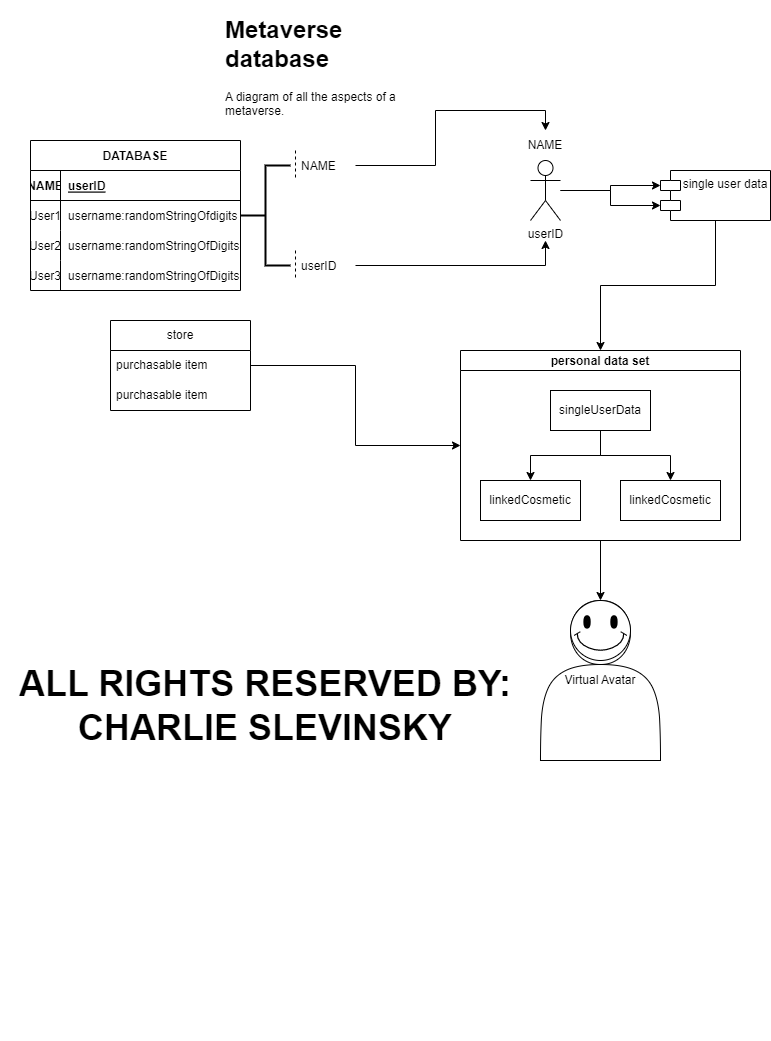

The diagram above was exported from draw.io. Its source (the exported page's mxGraphModel, read from the mxfile embedded in the PNG):
<mxGraphModel dx="868" dy="474" grid="1" gridSize="10" guides="1" tooltips="1" connect="1" arrows="1" fold="1" page="1" pageScale="1" pageWidth="850" pageHeight="1100" math="0" shadow="0">
  <root>
    <mxCell id="0" />
    <mxCell id="1" parent="0" />
    <mxCell id="Cr-AYunYqY7YaYahMz6G-3" value="DATABASE" style="shape=table;startSize=30;container=1;collapsible=1;childLayout=tableLayout;fixedRows=1;rowLines=0;fontStyle=1;align=center;resizeLast=1;" vertex="1" parent="1">
      <mxGeometry x="100" y="150" width="210" height="150" as="geometry" />
    </mxCell>
    <mxCell id="Cr-AYunYqY7YaYahMz6G-4" value="" style="shape=tableRow;horizontal=0;startSize=0;swimlaneHead=0;swimlaneBody=0;fillColor=none;collapsible=0;dropTarget=0;points=[[0,0.5],[1,0.5]];portConstraint=eastwest;top=0;left=0;right=0;bottom=1;" vertex="1" parent="Cr-AYunYqY7YaYahMz6G-3">
      <mxGeometry y="30" width="210" height="30" as="geometry" />
    </mxCell>
    <mxCell id="Cr-AYunYqY7YaYahMz6G-5" value="NAME" style="shape=partialRectangle;connectable=0;fillColor=none;top=0;left=0;bottom=0;right=0;fontStyle=1;overflow=hidden;" vertex="1" parent="Cr-AYunYqY7YaYahMz6G-4">
      <mxGeometry width="30" height="30" as="geometry">
        <mxRectangle width="30" height="30" as="alternateBounds" />
      </mxGeometry>
    </mxCell>
    <mxCell id="Cr-AYunYqY7YaYahMz6G-6" value="userID" style="shape=partialRectangle;connectable=0;fillColor=none;top=0;left=0;bottom=0;right=0;align=left;spacingLeft=6;fontStyle=5;overflow=hidden;" vertex="1" parent="Cr-AYunYqY7YaYahMz6G-4">
      <mxGeometry x="30" width="180" height="30" as="geometry">
        <mxRectangle width="180" height="30" as="alternateBounds" />
      </mxGeometry>
    </mxCell>
    <mxCell id="Cr-AYunYqY7YaYahMz6G-7" value="" style="shape=tableRow;horizontal=0;startSize=0;swimlaneHead=0;swimlaneBody=0;fillColor=none;collapsible=0;dropTarget=0;points=[[0,0.5],[1,0.5]];portConstraint=eastwest;top=0;left=0;right=0;bottom=0;" vertex="1" parent="Cr-AYunYqY7YaYahMz6G-3">
      <mxGeometry y="60" width="210" height="30" as="geometry" />
    </mxCell>
    <mxCell id="Cr-AYunYqY7YaYahMz6G-8" value="User1" style="shape=partialRectangle;connectable=0;fillColor=none;top=0;left=0;bottom=0;right=0;editable=1;overflow=hidden;" vertex="1" parent="Cr-AYunYqY7YaYahMz6G-7">
      <mxGeometry width="30" height="30" as="geometry">
        <mxRectangle width="30" height="30" as="alternateBounds" />
      </mxGeometry>
    </mxCell>
    <mxCell id="Cr-AYunYqY7YaYahMz6G-9" value="username:randomStringOfdigits" style="shape=partialRectangle;connectable=0;fillColor=none;top=0;left=0;bottom=0;right=0;align=left;spacingLeft=6;overflow=hidden;" vertex="1" parent="Cr-AYunYqY7YaYahMz6G-7">
      <mxGeometry x="30" width="180" height="30" as="geometry">
        <mxRectangle width="180" height="30" as="alternateBounds" />
      </mxGeometry>
    </mxCell>
    <mxCell id="Cr-AYunYqY7YaYahMz6G-10" value="" style="shape=tableRow;horizontal=0;startSize=0;swimlaneHead=0;swimlaneBody=0;fillColor=none;collapsible=0;dropTarget=0;points=[[0,0.5],[1,0.5]];portConstraint=eastwest;top=0;left=0;right=0;bottom=0;" vertex="1" parent="Cr-AYunYqY7YaYahMz6G-3">
      <mxGeometry y="90" width="210" height="30" as="geometry" />
    </mxCell>
    <mxCell id="Cr-AYunYqY7YaYahMz6G-11" value="User2" style="shape=partialRectangle;connectable=0;fillColor=none;top=0;left=0;bottom=0;right=0;editable=1;overflow=hidden;" vertex="1" parent="Cr-AYunYqY7YaYahMz6G-10">
      <mxGeometry width="30" height="30" as="geometry">
        <mxRectangle width="30" height="30" as="alternateBounds" />
      </mxGeometry>
    </mxCell>
    <mxCell id="Cr-AYunYqY7YaYahMz6G-12" value="username:randomStringOfDigits" style="shape=partialRectangle;connectable=0;fillColor=none;top=0;left=0;bottom=0;right=0;align=left;spacingLeft=6;overflow=hidden;" vertex="1" parent="Cr-AYunYqY7YaYahMz6G-10">
      <mxGeometry x="30" width="180" height="30" as="geometry">
        <mxRectangle width="180" height="30" as="alternateBounds" />
      </mxGeometry>
    </mxCell>
    <mxCell id="Cr-AYunYqY7YaYahMz6G-13" value="" style="shape=tableRow;horizontal=0;startSize=0;swimlaneHead=0;swimlaneBody=0;fillColor=none;collapsible=0;dropTarget=0;points=[[0,0.5],[1,0.5]];portConstraint=eastwest;top=0;left=0;right=0;bottom=0;" vertex="1" parent="Cr-AYunYqY7YaYahMz6G-3">
      <mxGeometry y="120" width="210" height="30" as="geometry" />
    </mxCell>
    <mxCell id="Cr-AYunYqY7YaYahMz6G-14" value="User3" style="shape=partialRectangle;connectable=0;fillColor=none;top=0;left=0;bottom=0;right=0;editable=1;overflow=hidden;" vertex="1" parent="Cr-AYunYqY7YaYahMz6G-13">
      <mxGeometry width="30" height="30" as="geometry">
        <mxRectangle width="30" height="30" as="alternateBounds" />
      </mxGeometry>
    </mxCell>
    <mxCell id="Cr-AYunYqY7YaYahMz6G-15" value="username:randomStringOfDigits" style="shape=partialRectangle;connectable=0;fillColor=none;top=0;left=0;bottom=0;right=0;align=left;spacingLeft=6;overflow=hidden;" vertex="1" parent="Cr-AYunYqY7YaYahMz6G-13">
      <mxGeometry x="30" width="180" height="30" as="geometry">
        <mxRectangle width="180" height="30" as="alternateBounds" />
      </mxGeometry>
    </mxCell>
    <mxCell id="Cr-AYunYqY7YaYahMz6G-22" value="" style="strokeWidth=2;html=1;shape=mxgraph.flowchart.annotation_2;align=left;labelPosition=right;pointerEvents=1;" vertex="1" parent="1">
      <mxGeometry x="310" y="175" width="50" height="100" as="geometry" />
    </mxCell>
    <mxCell id="Cr-AYunYqY7YaYahMz6G-40" style="edgeStyle=orthogonalEdgeStyle;rounded=0;orthogonalLoop=1;jettySize=auto;html=1;" edge="1" parent="1" source="Cr-AYunYqY7YaYahMz6G-27">
      <mxGeometry relative="1" as="geometry">
        <mxPoint x="615" y="250" as="targetPoint" />
      </mxGeometry>
    </mxCell>
    <mxCell id="Cr-AYunYqY7YaYahMz6G-27" value="userID" style="shape=partialRectangle;fillColor=none;align=left;verticalAlign=middle;strokeColor=none;spacingLeft=34;rotatable=0;points=[[0,0.5],[1,0.5]];portConstraint=eastwest;dropTarget=0;" vertex="1" parent="1">
      <mxGeometry x="335" y="260" width="90" height="30" as="geometry" />
    </mxCell>
    <mxCell id="Cr-AYunYqY7YaYahMz6G-28" value="" style="shape=partialRectangle;top=0;left=0;bottom=0;fillColor=none;stokeWidth=1;dashed=1;align=left;verticalAlign=middle;spacingLeft=4;spacingRight=4;overflow=hidden;rotatable=0;points=[];portConstraint=eastwest;part=1;" vertex="1" connectable="0" parent="Cr-AYunYqY7YaYahMz6G-27">
      <mxGeometry width="30" height="30" as="geometry" />
    </mxCell>
    <mxCell id="Cr-AYunYqY7YaYahMz6G-42" style="edgeStyle=orthogonalEdgeStyle;rounded=0;orthogonalLoop=1;jettySize=auto;html=1;entryX=0.5;entryY=0;entryDx=0;entryDy=0;" edge="1" parent="1" source="Cr-AYunYqY7YaYahMz6G-29" target="Cr-AYunYqY7YaYahMz6G-41">
      <mxGeometry relative="1" as="geometry" />
    </mxCell>
    <mxCell id="Cr-AYunYqY7YaYahMz6G-29" value="NAME" style="shape=partialRectangle;fillColor=none;align=left;verticalAlign=middle;strokeColor=none;spacingLeft=34;rotatable=0;points=[[0,0.5],[1,0.5]];portConstraint=eastwest;dropTarget=0;" vertex="1" parent="1">
      <mxGeometry x="335" y="160" width="90" height="30" as="geometry" />
    </mxCell>
    <mxCell id="Cr-AYunYqY7YaYahMz6G-30" value="" style="shape=partialRectangle;top=0;left=0;bottom=0;fillColor=none;stokeWidth=1;dashed=1;align=left;verticalAlign=middle;spacingLeft=4;spacingRight=4;overflow=hidden;rotatable=0;points=[];portConstraint=eastwest;part=1;" vertex="1" connectable="0" parent="Cr-AYunYqY7YaYahMz6G-29">
      <mxGeometry width="30" height="30" as="geometry" />
    </mxCell>
    <mxCell id="Cr-AYunYqY7YaYahMz6G-44" style="edgeStyle=orthogonalEdgeStyle;rounded=0;orthogonalLoop=1;jettySize=auto;html=1;entryX=0;entryY=0;entryDx=0;entryDy=15;entryPerimeter=0;" edge="1" parent="1" source="Cr-AYunYqY7YaYahMz6G-34" target="Cr-AYunYqY7YaYahMz6G-43">
      <mxGeometry relative="1" as="geometry" />
    </mxCell>
    <mxCell id="Cr-AYunYqY7YaYahMz6G-45" style="edgeStyle=orthogonalEdgeStyle;rounded=0;orthogonalLoop=1;jettySize=auto;html=1;entryX=0;entryY=0;entryDx=0;entryDy=35;entryPerimeter=0;" edge="1" parent="1" source="Cr-AYunYqY7YaYahMz6G-34" target="Cr-AYunYqY7YaYahMz6G-43">
      <mxGeometry relative="1" as="geometry" />
    </mxCell>
    <mxCell id="Cr-AYunYqY7YaYahMz6G-34" value="userID" style="shape=umlActor;verticalLabelPosition=bottom;verticalAlign=top;html=1;outlineConnect=0;" vertex="1" parent="1">
      <mxGeometry x="600" y="170" width="30" height="60" as="geometry" />
    </mxCell>
    <mxCell id="Cr-AYunYqY7YaYahMz6G-41" value="NAME" style="text;html=1;strokeColor=none;fillColor=none;align=center;verticalAlign=middle;whiteSpace=wrap;rounded=0;" vertex="1" parent="1">
      <mxGeometry x="585" y="140" width="60" height="30" as="geometry" />
    </mxCell>
    <mxCell id="Cr-AYunYqY7YaYahMz6G-53" style="edgeStyle=orthogonalEdgeStyle;rounded=0;orthogonalLoop=1;jettySize=auto;html=1;entryX=0.5;entryY=0;entryDx=0;entryDy=0;" edge="1" parent="1" source="Cr-AYunYqY7YaYahMz6G-43" target="Cr-AYunYqY7YaYahMz6G-47">
      <mxGeometry relative="1" as="geometry" />
    </mxCell>
    <mxCell id="Cr-AYunYqY7YaYahMz6G-43" value="single user data" style="shape=module;align=left;spacingLeft=20;align=center;verticalAlign=top;" vertex="1" parent="1">
      <mxGeometry x="730" y="180" width="110" height="50" as="geometry" />
    </mxCell>
    <mxCell id="Cr-AYunYqY7YaYahMz6G-94" style="edgeStyle=orthogonalEdgeStyle;rounded=0;orthogonalLoop=1;jettySize=auto;html=1;" edge="1" parent="1" source="Cr-AYunYqY7YaYahMz6G-47" target="Cr-AYunYqY7YaYahMz6G-93">
      <mxGeometry relative="1" as="geometry" />
    </mxCell>
    <mxCell id="Cr-AYunYqY7YaYahMz6G-47" value="personal data set" style="swimlane;startSize=20;horizontal=1;childLayout=treeLayout;horizontalTree=0;resizable=1;containerType=tree;movable=1;rotatable=1;deletable=1;editable=1;connectable=1;" vertex="1" parent="1">
      <mxGeometry x="530" y="360" width="280" height="190" as="geometry" />
    </mxCell>
    <mxCell id="Cr-AYunYqY7YaYahMz6G-48" value="singleUserData" style="whiteSpace=wrap;html=1;" vertex="1" parent="Cr-AYunYqY7YaYahMz6G-47">
      <mxGeometry x="90" y="40" width="100" height="40" as="geometry" />
    </mxCell>
    <mxCell id="Cr-AYunYqY7YaYahMz6G-49" value="linkedCosmetic" style="whiteSpace=wrap;html=1;" vertex="1" parent="Cr-AYunYqY7YaYahMz6G-47">
      <mxGeometry x="20" y="130" width="100" height="40" as="geometry" />
    </mxCell>
    <mxCell id="Cr-AYunYqY7YaYahMz6G-50" value="" style="edgeStyle=elbowEdgeStyle;elbow=vertical;html=1;rounded=0;" edge="1" parent="Cr-AYunYqY7YaYahMz6G-47" source="Cr-AYunYqY7YaYahMz6G-48" target="Cr-AYunYqY7YaYahMz6G-49">
      <mxGeometry relative="1" as="geometry" />
    </mxCell>
    <mxCell id="Cr-AYunYqY7YaYahMz6G-51" value="linkedCosmetic" style="whiteSpace=wrap;html=1;" vertex="1" parent="Cr-AYunYqY7YaYahMz6G-47">
      <mxGeometry x="160" y="130" width="100" height="40" as="geometry" />
    </mxCell>
    <mxCell id="Cr-AYunYqY7YaYahMz6G-52" value="" style="edgeStyle=elbowEdgeStyle;elbow=vertical;html=1;rounded=0;" edge="1" parent="Cr-AYunYqY7YaYahMz6G-47" source="Cr-AYunYqY7YaYahMz6G-48" target="Cr-AYunYqY7YaYahMz6G-51">
      <mxGeometry relative="1" as="geometry" />
    </mxCell>
    <mxCell id="Cr-AYunYqY7YaYahMz6G-58" value="&lt;h1&gt;Metaverse database&lt;/h1&gt;&lt;div&gt;A diagram of all the aspects of a metaverse.&lt;/div&gt;" style="text;html=1;strokeColor=none;fillColor=none;spacing=5;spacingTop=-20;whiteSpace=wrap;overflow=hidden;rounded=0;" vertex="1" parent="1">
      <mxGeometry x="290" y="20" width="190" height="120" as="geometry" />
    </mxCell>
    <mxCell id="Cr-AYunYqY7YaYahMz6G-82" style="edgeStyle=orthogonalEdgeStyle;rounded=0;orthogonalLoop=1;jettySize=auto;html=1;entryX=0;entryY=0.5;entryDx=0;entryDy=0;" edge="1" parent="1" source="Cr-AYunYqY7YaYahMz6G-73" target="Cr-AYunYqY7YaYahMz6G-47">
      <mxGeometry relative="1" as="geometry" />
    </mxCell>
    <mxCell id="Cr-AYunYqY7YaYahMz6G-73" value="store" style="swimlane;fontStyle=0;childLayout=stackLayout;horizontal=1;startSize=30;horizontalStack=0;resizeParent=1;resizeParentMax=0;resizeLast=0;collapsible=1;marginBottom=0;whiteSpace=wrap;html=1;" vertex="1" parent="1">
      <mxGeometry x="180" y="330" width="140" height="90" as="geometry" />
    </mxCell>
    <mxCell id="Cr-AYunYqY7YaYahMz6G-75" value="purchasable item" style="text;strokeColor=none;fillColor=none;align=left;verticalAlign=middle;spacingLeft=4;spacingRight=4;overflow=hidden;points=[[0,0.5],[1,0.5]];portConstraint=eastwest;rotatable=0;whiteSpace=wrap;html=1;" vertex="1" parent="Cr-AYunYqY7YaYahMz6G-73">
      <mxGeometry y="30" width="140" height="30" as="geometry" />
    </mxCell>
    <mxCell id="Cr-AYunYqY7YaYahMz6G-76" value="purchasable item" style="text;strokeColor=none;fillColor=none;align=left;verticalAlign=middle;spacingLeft=4;spacingRight=4;overflow=hidden;points=[[0,0.5],[1,0.5]];portConstraint=eastwest;rotatable=0;whiteSpace=wrap;html=1;" vertex="1" parent="Cr-AYunYqY7YaYahMz6G-73">
      <mxGeometry y="60" width="140" height="30" as="geometry" />
    </mxCell>
    <mxCell id="Cr-AYunYqY7YaYahMz6G-93" value="Virtual Avatar" style="shape=actor;whiteSpace=wrap;html=1;" vertex="1" parent="1">
      <mxGeometry x="610" y="610" width="120" height="160" as="geometry" />
    </mxCell>
    <mxCell id="Cr-AYunYqY7YaYahMz6G-95" value="" style="verticalLabelPosition=bottom;verticalAlign=top;html=1;shape=mxgraph.basic.smiley" vertex="1" parent="1">
      <mxGeometry x="640" y="610" width="60" height="60" as="geometry" />
    </mxCell>
    <mxCell id="Cr-AYunYqY7YaYahMz6G-96" value="ALL RIGHTS RESERVED BY: CHARLIE SLEVINSKY" style="text;html=1;strokeColor=none;fillColor=none;align=center;verticalAlign=middle;whiteSpace=wrap;rounded=0;fontStyle=1;fontSize=36;" vertex="1" parent="1">
      <mxGeometry x="70" y="380" width="530" height="670" as="geometry" />
    </mxCell>
  </root>
</mxGraphModel>